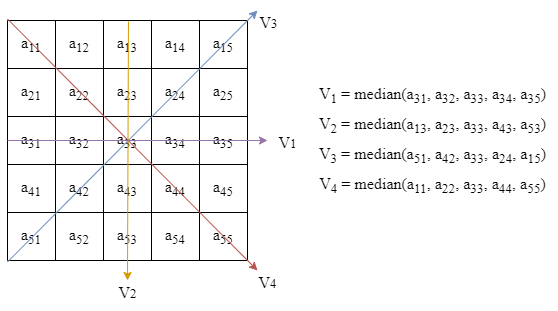

The diagram above was exported from draw.io. Its source (the exported page's mxGraphModel, read from the mxfile embedded in the PNG):
<mxGraphModel dx="942" dy="574" grid="1" gridSize="10" guides="1" tooltips="1" connect="1" arrows="1" fold="1" page="1" pageScale="1" pageWidth="827" pageHeight="1169" math="0" shadow="0">
  <root>
    <mxCell id="0" />
    <mxCell id="1" parent="0" />
    <mxCell id="c8_QfAVPGfeQplwMzbFv-2" value="" style="shape=table;startSize=0;container=1;collapsible=0;childLayout=tableLayout;fontSize=16;fontFamily=Times New Roman;" parent="1" vertex="1">
      <mxGeometry x="40" y="135" width="240" height="240" as="geometry" />
    </mxCell>
    <mxCell id="c8_QfAVPGfeQplwMzbFv-3" value="" style="shape=tableRow;horizontal=0;startSize=0;swimlaneHead=0;swimlaneBody=0;top=0;left=0;bottom=0;right=0;collapsible=0;dropTarget=0;fillColor=none;points=[[0,0.5],[1,0.5]];portConstraint=eastwest;fontSize=16;fontFamily=Times New Roman;" parent="c8_QfAVPGfeQplwMzbFv-2" vertex="1">
      <mxGeometry width="240" height="48" as="geometry" />
    </mxCell>
    <mxCell id="c8_QfAVPGfeQplwMzbFv-4" value="a&lt;sub&gt;11&lt;/sub&gt;" style="shape=partialRectangle;html=1;whiteSpace=wrap;connectable=0;overflow=hidden;fillColor=none;top=0;left=0;bottom=0;right=0;pointerEvents=1;fontSize=16;fontFamily=Times New Roman;" parent="c8_QfAVPGfeQplwMzbFv-3" vertex="1">
      <mxGeometry width="48" height="48" as="geometry">
        <mxRectangle width="48" height="48" as="alternateBounds" />
      </mxGeometry>
    </mxCell>
    <mxCell id="c8_QfAVPGfeQplwMzbFv-5" value="a&lt;sub&gt;12&lt;/sub&gt;" style="shape=partialRectangle;html=1;whiteSpace=wrap;connectable=0;overflow=hidden;fillColor=none;top=0;left=0;bottom=0;right=0;pointerEvents=1;fontSize=16;fontFamily=Times New Roman;" parent="c8_QfAVPGfeQplwMzbFv-3" vertex="1">
      <mxGeometry x="48" width="48" height="48" as="geometry">
        <mxRectangle width="48" height="48" as="alternateBounds" />
      </mxGeometry>
    </mxCell>
    <mxCell id="c8_QfAVPGfeQplwMzbFv-6" value="a&lt;sub&gt;13&lt;/sub&gt;" style="shape=partialRectangle;html=1;whiteSpace=wrap;connectable=0;overflow=hidden;fillColor=none;top=0;left=0;bottom=0;right=0;pointerEvents=1;fontSize=16;fontFamily=Times New Roman;" parent="c8_QfAVPGfeQplwMzbFv-3" vertex="1">
      <mxGeometry x="96" width="48" height="48" as="geometry">
        <mxRectangle width="48" height="48" as="alternateBounds" />
      </mxGeometry>
    </mxCell>
    <mxCell id="c8_QfAVPGfeQplwMzbFv-15" value="a&lt;sub&gt;14&lt;/sub&gt;" style="shape=partialRectangle;html=1;whiteSpace=wrap;connectable=0;overflow=hidden;fillColor=none;top=0;left=0;bottom=0;right=0;pointerEvents=1;fontSize=16;fontFamily=Times New Roman;" parent="c8_QfAVPGfeQplwMzbFv-3" vertex="1">
      <mxGeometry x="144" width="48" height="48" as="geometry">
        <mxRectangle width="48" height="48" as="alternateBounds" />
      </mxGeometry>
    </mxCell>
    <mxCell id="c8_QfAVPGfeQplwMzbFv-18" value="a&lt;sub&gt;15&lt;/sub&gt;" style="shape=partialRectangle;html=1;whiteSpace=wrap;connectable=0;overflow=hidden;fillColor=none;top=0;left=0;bottom=0;right=0;pointerEvents=1;fontSize=16;fontFamily=Times New Roman;" parent="c8_QfAVPGfeQplwMzbFv-3" vertex="1">
      <mxGeometry x="192" width="48" height="48" as="geometry">
        <mxRectangle width="48" height="48" as="alternateBounds" />
      </mxGeometry>
    </mxCell>
    <mxCell id="c8_QfAVPGfeQplwMzbFv-7" value="" style="shape=tableRow;horizontal=0;startSize=0;swimlaneHead=0;swimlaneBody=0;top=0;left=0;bottom=0;right=0;collapsible=0;dropTarget=0;fillColor=none;points=[[0,0.5],[1,0.5]];portConstraint=eastwest;fontSize=16;fontFamily=Times New Roman;" parent="c8_QfAVPGfeQplwMzbFv-2" vertex="1">
      <mxGeometry y="48" width="240" height="48" as="geometry" />
    </mxCell>
    <mxCell id="c8_QfAVPGfeQplwMzbFv-8" value="a&lt;sub&gt;21&lt;/sub&gt;" style="shape=partialRectangle;html=1;whiteSpace=wrap;connectable=0;overflow=hidden;fillColor=none;top=0;left=0;bottom=0;right=0;pointerEvents=1;fontSize=16;fontFamily=Times New Roman;" parent="c8_QfAVPGfeQplwMzbFv-7" vertex="1">
      <mxGeometry width="48" height="48" as="geometry">
        <mxRectangle width="48" height="48" as="alternateBounds" />
      </mxGeometry>
    </mxCell>
    <mxCell id="c8_QfAVPGfeQplwMzbFv-9" value="a&lt;sub&gt;22&lt;/sub&gt;" style="shape=partialRectangle;html=1;whiteSpace=wrap;connectable=0;overflow=hidden;fillColor=none;top=0;left=0;bottom=0;right=0;pointerEvents=1;fontSize=16;fontFamily=Times New Roman;" parent="c8_QfAVPGfeQplwMzbFv-7" vertex="1">
      <mxGeometry x="48" width="48" height="48" as="geometry">
        <mxRectangle width="48" height="48" as="alternateBounds" />
      </mxGeometry>
    </mxCell>
    <mxCell id="c8_QfAVPGfeQplwMzbFv-10" value="a&lt;sub&gt;23&lt;/sub&gt;" style="shape=partialRectangle;html=1;whiteSpace=wrap;connectable=0;overflow=hidden;fillColor=none;top=0;left=0;bottom=0;right=0;pointerEvents=1;fontSize=16;fontFamily=Times New Roman;" parent="c8_QfAVPGfeQplwMzbFv-7" vertex="1">
      <mxGeometry x="96" width="48" height="48" as="geometry">
        <mxRectangle width="48" height="48" as="alternateBounds" />
      </mxGeometry>
    </mxCell>
    <mxCell id="c8_QfAVPGfeQplwMzbFv-16" value="a&lt;sub&gt;24&lt;/sub&gt;" style="shape=partialRectangle;html=1;whiteSpace=wrap;connectable=0;overflow=hidden;fillColor=none;top=0;left=0;bottom=0;right=0;pointerEvents=1;fontSize=16;fontFamily=Times New Roman;" parent="c8_QfAVPGfeQplwMzbFv-7" vertex="1">
      <mxGeometry x="144" width="48" height="48" as="geometry">
        <mxRectangle width="48" height="48" as="alternateBounds" />
      </mxGeometry>
    </mxCell>
    <mxCell id="c8_QfAVPGfeQplwMzbFv-19" value="a&lt;sub&gt;25&lt;/sub&gt;" style="shape=partialRectangle;html=1;whiteSpace=wrap;connectable=0;overflow=hidden;fillColor=none;top=0;left=0;bottom=0;right=0;pointerEvents=1;fontSize=16;fontFamily=Times New Roman;" parent="c8_QfAVPGfeQplwMzbFv-7" vertex="1">
      <mxGeometry x="192" width="48" height="48" as="geometry">
        <mxRectangle width="48" height="48" as="alternateBounds" />
      </mxGeometry>
    </mxCell>
    <mxCell id="c8_QfAVPGfeQplwMzbFv-11" value="" style="shape=tableRow;horizontal=0;startSize=0;swimlaneHead=0;swimlaneBody=0;top=0;left=0;bottom=0;right=0;collapsible=0;dropTarget=0;fillColor=none;points=[[0,0.5],[1,0.5]];portConstraint=eastwest;fontSize=16;fontFamily=Times New Roman;" parent="c8_QfAVPGfeQplwMzbFv-2" vertex="1">
      <mxGeometry y="96" width="240" height="48" as="geometry" />
    </mxCell>
    <mxCell id="c8_QfAVPGfeQplwMzbFv-12" value="a&lt;sub&gt;31&lt;/sub&gt;" style="shape=partialRectangle;html=1;whiteSpace=wrap;connectable=0;overflow=hidden;fillColor=none;top=0;left=0;bottom=0;right=0;pointerEvents=1;fontSize=16;fontFamily=Times New Roman;" parent="c8_QfAVPGfeQplwMzbFv-11" vertex="1">
      <mxGeometry width="48" height="48" as="geometry">
        <mxRectangle width="48" height="48" as="alternateBounds" />
      </mxGeometry>
    </mxCell>
    <mxCell id="c8_QfAVPGfeQplwMzbFv-13" value="a&lt;sub&gt;32&lt;/sub&gt;" style="shape=partialRectangle;html=1;whiteSpace=wrap;connectable=0;overflow=hidden;fillColor=none;top=0;left=0;bottom=0;right=0;pointerEvents=1;fontSize=16;fontFamily=Times New Roman;" parent="c8_QfAVPGfeQplwMzbFv-11" vertex="1">
      <mxGeometry x="48" width="48" height="48" as="geometry">
        <mxRectangle width="48" height="48" as="alternateBounds" />
      </mxGeometry>
    </mxCell>
    <mxCell id="c8_QfAVPGfeQplwMzbFv-14" value="a&lt;sub&gt;33&lt;/sub&gt;" style="shape=partialRectangle;html=1;whiteSpace=wrap;connectable=0;overflow=hidden;fillColor=none;top=0;left=0;bottom=0;right=0;pointerEvents=1;fontSize=16;fontFamily=Times New Roman;" parent="c8_QfAVPGfeQplwMzbFv-11" vertex="1">
      <mxGeometry x="96" width="48" height="48" as="geometry">
        <mxRectangle width="48" height="48" as="alternateBounds" />
      </mxGeometry>
    </mxCell>
    <mxCell id="c8_QfAVPGfeQplwMzbFv-17" value="a&lt;sub&gt;34&lt;/sub&gt;" style="shape=partialRectangle;html=1;whiteSpace=wrap;connectable=0;overflow=hidden;fillColor=none;top=0;left=0;bottom=0;right=0;pointerEvents=1;fontSize=16;fontFamily=Times New Roman;" parent="c8_QfAVPGfeQplwMzbFv-11" vertex="1">
      <mxGeometry x="144" width="48" height="48" as="geometry">
        <mxRectangle width="48" height="48" as="alternateBounds" />
      </mxGeometry>
    </mxCell>
    <mxCell id="c8_QfAVPGfeQplwMzbFv-20" value="a&lt;sub&gt;35&lt;/sub&gt;" style="shape=partialRectangle;html=1;whiteSpace=wrap;connectable=0;overflow=hidden;fillColor=none;top=0;left=0;bottom=0;right=0;pointerEvents=1;fontSize=16;fontFamily=Times New Roman;" parent="c8_QfAVPGfeQplwMzbFv-11" vertex="1">
      <mxGeometry x="192" width="48" height="48" as="geometry">
        <mxRectangle width="48" height="48" as="alternateBounds" />
      </mxGeometry>
    </mxCell>
    <mxCell id="c8_QfAVPGfeQplwMzbFv-27" style="shape=tableRow;horizontal=0;startSize=0;swimlaneHead=0;swimlaneBody=0;top=0;left=0;bottom=0;right=0;collapsible=0;dropTarget=0;fillColor=none;points=[[0,0.5],[1,0.5]];portConstraint=eastwest;fontSize=16;fontFamily=Times New Roman;" parent="c8_QfAVPGfeQplwMzbFv-2" vertex="1">
      <mxGeometry y="144" width="240" height="48" as="geometry" />
    </mxCell>
    <mxCell id="c8_QfAVPGfeQplwMzbFv-28" value="a&lt;sub&gt;41&lt;/sub&gt;" style="shape=partialRectangle;html=1;whiteSpace=wrap;connectable=0;overflow=hidden;fillColor=none;top=0;left=0;bottom=0;right=0;pointerEvents=1;fontSize=16;fontFamily=Times New Roman;" parent="c8_QfAVPGfeQplwMzbFv-27" vertex="1">
      <mxGeometry width="48" height="48" as="geometry">
        <mxRectangle width="48" height="48" as="alternateBounds" />
      </mxGeometry>
    </mxCell>
    <mxCell id="c8_QfAVPGfeQplwMzbFv-29" value="a&lt;sub&gt;42&lt;/sub&gt;" style="shape=partialRectangle;html=1;whiteSpace=wrap;connectable=0;overflow=hidden;fillColor=none;top=0;left=0;bottom=0;right=0;pointerEvents=1;fontSize=16;fontFamily=Times New Roman;" parent="c8_QfAVPGfeQplwMzbFv-27" vertex="1">
      <mxGeometry x="48" width="48" height="48" as="geometry">
        <mxRectangle width="48" height="48" as="alternateBounds" />
      </mxGeometry>
    </mxCell>
    <mxCell id="c8_QfAVPGfeQplwMzbFv-30" value="a&lt;sub&gt;43&lt;/sub&gt;" style="shape=partialRectangle;html=1;whiteSpace=wrap;connectable=0;overflow=hidden;fillColor=none;top=0;left=0;bottom=0;right=0;pointerEvents=1;fontSize=16;fontFamily=Times New Roman;" parent="c8_QfAVPGfeQplwMzbFv-27" vertex="1">
      <mxGeometry x="96" width="48" height="48" as="geometry">
        <mxRectangle width="48" height="48" as="alternateBounds" />
      </mxGeometry>
    </mxCell>
    <mxCell id="c8_QfAVPGfeQplwMzbFv-31" value="a&lt;sub&gt;44&lt;/sub&gt;" style="shape=partialRectangle;html=1;whiteSpace=wrap;connectable=0;overflow=hidden;fillColor=none;top=0;left=0;bottom=0;right=0;pointerEvents=1;fontSize=16;fontFamily=Times New Roman;" parent="c8_QfAVPGfeQplwMzbFv-27" vertex="1">
      <mxGeometry x="144" width="48" height="48" as="geometry">
        <mxRectangle width="48" height="48" as="alternateBounds" />
      </mxGeometry>
    </mxCell>
    <mxCell id="c8_QfAVPGfeQplwMzbFv-32" value="a&lt;sub&gt;45&lt;/sub&gt;" style="shape=partialRectangle;html=1;whiteSpace=wrap;connectable=0;overflow=hidden;fillColor=none;top=0;left=0;bottom=0;right=0;pointerEvents=1;fontSize=16;fontFamily=Times New Roman;" parent="c8_QfAVPGfeQplwMzbFv-27" vertex="1">
      <mxGeometry x="192" width="48" height="48" as="geometry">
        <mxRectangle width="48" height="48" as="alternateBounds" />
      </mxGeometry>
    </mxCell>
    <mxCell id="c8_QfAVPGfeQplwMzbFv-21" style="shape=tableRow;horizontal=0;startSize=0;swimlaneHead=0;swimlaneBody=0;top=0;left=0;bottom=0;right=0;collapsible=0;dropTarget=0;fillColor=none;points=[[0,0.5],[1,0.5]];portConstraint=eastwest;fontSize=16;fontFamily=Times New Roman;" parent="c8_QfAVPGfeQplwMzbFv-2" vertex="1">
      <mxGeometry y="192" width="240" height="48" as="geometry" />
    </mxCell>
    <mxCell id="c8_QfAVPGfeQplwMzbFv-22" value="a&lt;sub&gt;51&lt;/sub&gt;" style="shape=partialRectangle;html=1;whiteSpace=wrap;connectable=0;overflow=hidden;fillColor=none;top=0;left=0;bottom=0;right=0;pointerEvents=1;fontSize=16;fontFamily=Times New Roman;" parent="c8_QfAVPGfeQplwMzbFv-21" vertex="1">
      <mxGeometry width="48" height="48" as="geometry">
        <mxRectangle width="48" height="48" as="alternateBounds" />
      </mxGeometry>
    </mxCell>
    <mxCell id="c8_QfAVPGfeQplwMzbFv-23" value="a&lt;sub&gt;52&lt;/sub&gt;" style="shape=partialRectangle;html=1;whiteSpace=wrap;connectable=0;overflow=hidden;fillColor=none;top=0;left=0;bottom=0;right=0;pointerEvents=1;fontSize=16;fontFamily=Times New Roman;" parent="c8_QfAVPGfeQplwMzbFv-21" vertex="1">
      <mxGeometry x="48" width="48" height="48" as="geometry">
        <mxRectangle width="48" height="48" as="alternateBounds" />
      </mxGeometry>
    </mxCell>
    <mxCell id="c8_QfAVPGfeQplwMzbFv-24" value="a&lt;sub&gt;53&lt;/sub&gt;" style="shape=partialRectangle;html=1;whiteSpace=wrap;connectable=0;overflow=hidden;fillColor=none;top=0;left=0;bottom=0;right=0;pointerEvents=1;fontSize=16;fontFamily=Times New Roman;" parent="c8_QfAVPGfeQplwMzbFv-21" vertex="1">
      <mxGeometry x="96" width="48" height="48" as="geometry">
        <mxRectangle width="48" height="48" as="alternateBounds" />
      </mxGeometry>
    </mxCell>
    <mxCell id="c8_QfAVPGfeQplwMzbFv-25" value="a&lt;sub&gt;54&lt;/sub&gt;" style="shape=partialRectangle;html=1;whiteSpace=wrap;connectable=0;overflow=hidden;fillColor=none;top=0;left=0;bottom=0;right=0;pointerEvents=1;fontSize=16;fontFamily=Times New Roman;" parent="c8_QfAVPGfeQplwMzbFv-21" vertex="1">
      <mxGeometry x="144" width="48" height="48" as="geometry">
        <mxRectangle width="48" height="48" as="alternateBounds" />
      </mxGeometry>
    </mxCell>
    <mxCell id="c8_QfAVPGfeQplwMzbFv-26" value="a&lt;sub&gt;55&lt;/sub&gt;" style="shape=partialRectangle;html=1;whiteSpace=wrap;connectable=0;overflow=hidden;fillColor=none;top=0;left=0;bottom=0;right=0;pointerEvents=1;fontSize=16;fontFamily=Times New Roman;" parent="c8_QfAVPGfeQplwMzbFv-21" vertex="1">
      <mxGeometry x="192" width="48" height="48" as="geometry">
        <mxRectangle width="48" height="48" as="alternateBounds" />
      </mxGeometry>
    </mxCell>
    <mxCell id="c8_QfAVPGfeQplwMzbFv-36" value="" style="endArrow=classic;html=1;rounded=0;fontSize=16;exitX=0;exitY=-0.031;exitDx=0;exitDy=0;exitPerimeter=0;fillColor=#f8cecc;strokeColor=#b85450;strokeWidth=1;fontFamily=Times New Roman;" parent="1" source="c8_QfAVPGfeQplwMzbFv-3" edge="1">
      <mxGeometry width="50" height="50" relative="1" as="geometry">
        <mxPoint x="110" y="245" as="sourcePoint" />
        <mxPoint x="290" y="385" as="targetPoint" />
      </mxGeometry>
    </mxCell>
    <mxCell id="c8_QfAVPGfeQplwMzbFv-37" value="" style="endArrow=classic;html=1;rounded=0;fontSize=16;exitX=0;exitY=1.031;exitDx=0;exitDy=0;exitPerimeter=0;fillColor=#dae8fc;strokeColor=#6c8ebf;strokeWidth=1;fontFamily=Times New Roman;" parent="1" source="c8_QfAVPGfeQplwMzbFv-21" edge="1">
      <mxGeometry width="50" height="50" relative="1" as="geometry">
        <mxPoint x="110" y="245" as="sourcePoint" />
        <mxPoint x="290" y="125" as="targetPoint" />
      </mxGeometry>
    </mxCell>
    <mxCell id="c8_QfAVPGfeQplwMzbFv-38" value="" style="endArrow=classic;html=1;rounded=0;fontSize=16;exitX=0.504;exitY=0.021;exitDx=0;exitDy=0;exitPerimeter=0;fillColor=#ffe6cc;strokeColor=#d79b00;strokeWidth=1;fontFamily=Times New Roman;" parent="1" source="c8_QfAVPGfeQplwMzbFv-3" edge="1">
      <mxGeometry width="50" height="50" relative="1" as="geometry">
        <mxPoint x="110" y="245" as="sourcePoint" />
        <mxPoint x="160" y="395" as="targetPoint" />
      </mxGeometry>
    </mxCell>
    <mxCell id="c8_QfAVPGfeQplwMzbFv-39" value="" style="endArrow=classic;html=1;rounded=0;fontSize=16;exitX=0;exitY=0.5;exitDx=0;exitDy=0;fillColor=#e1d5e7;strokeColor=#9673a6;strokeWidth=1;fontFamily=Times New Roman;" parent="1" source="c8_QfAVPGfeQplwMzbFv-11" edge="1">
      <mxGeometry width="50" height="50" relative="1" as="geometry">
        <mxPoint x="110" y="245" as="sourcePoint" />
        <mxPoint x="300" y="255" as="targetPoint" />
      </mxGeometry>
    </mxCell>
    <mxCell id="c8_QfAVPGfeQplwMzbFv-40" value="&lt;sub style=&quot;font-size: 16px;&quot;&gt;V&lt;/sub&gt;&lt;span style=&quot;font-size: 16px;&quot;&gt;&lt;sub&gt;3&lt;/sub&gt;&lt;/span&gt;" style="text;html=1;align=center;verticalAlign=middle;resizable=0;points=[];autosize=1;strokeColor=none;fillColor=none;fontSize=16;fontFamily=Times New Roman;" parent="1" vertex="1">
      <mxGeometry x="281" y="115" width="40" height="40" as="geometry" />
    </mxCell>
    <mxCell id="c8_QfAVPGfeQplwMzbFv-41" value="&lt;sub style=&quot;font-size: 16px;&quot;&gt;V&lt;/sub&gt;&lt;span style=&quot;font-size: 16px;&quot;&gt;&lt;sub&gt;1&lt;/sub&gt;&lt;/span&gt;" style="text;html=1;align=center;verticalAlign=middle;resizable=0;points=[];autosize=1;strokeColor=none;fillColor=none;fontSize=16;fontFamily=Times New Roman;" parent="1" vertex="1">
      <mxGeometry x="300" y="235" width="40" height="40" as="geometry" />
    </mxCell>
    <mxCell id="c8_QfAVPGfeQplwMzbFv-42" value="&lt;sub style=&quot;font-size: 16px;&quot;&gt;V&lt;/sub&gt;&lt;span style=&quot;font-size: 16px;&quot;&gt;&lt;sub&gt;4&lt;/sub&gt;&lt;/span&gt;" style="text;html=1;align=center;verticalAlign=middle;resizable=0;points=[];autosize=1;strokeColor=none;fillColor=none;fontSize=16;fontFamily=Times New Roman;" parent="1" vertex="1">
      <mxGeometry x="280" y="375" width="40" height="40" as="geometry" />
    </mxCell>
    <mxCell id="c8_QfAVPGfeQplwMzbFv-43" value="&lt;sub style=&quot;font-size: 16px;&quot;&gt;V&lt;/sub&gt;&lt;span style=&quot;font-size: 16px;&quot;&gt;&lt;sub&gt;2&lt;/sub&gt;&lt;/span&gt;" style="text;html=1;align=center;verticalAlign=middle;resizable=0;points=[];autosize=1;strokeColor=none;fillColor=none;fontSize=16;fontFamily=Times New Roman;" parent="1" vertex="1">
      <mxGeometry x="140" y="385" width="40" height="40" as="geometry" />
    </mxCell>
    <mxCell id="sXLT3yxrJZIyAJYQXHB4-1" value="V&lt;sub&gt;1&lt;/sub&gt; = median(a&lt;sub&gt;31&lt;/sub&gt;, a&lt;sub&gt;32&lt;/sub&gt;, a&lt;sub&gt;33&lt;/sub&gt;, a&lt;sub&gt;34&lt;/sub&gt;, a&lt;sub&gt;35&lt;/sub&gt;)" style="text;html=1;align=center;verticalAlign=middle;resizable=0;points=[];autosize=1;strokeColor=none;fillColor=none;fontSize=16;fontFamily=Times New Roman;" parent="1" vertex="1">
      <mxGeometry x="340" y="190" width="250" height="40" as="geometry" />
    </mxCell>
    <mxCell id="sXLT3yxrJZIyAJYQXHB4-2" value="&lt;font style=&quot;font-size: 16px;&quot;&gt;V&lt;sub style=&quot;&quot;&gt;2&lt;/sub&gt; = median(a&lt;sub&gt;13&lt;/sub&gt;, a&lt;sub&gt;23&lt;/sub&gt;, a&lt;sub&gt;33&lt;/sub&gt;, a&lt;sub&gt;43&lt;/sub&gt;, a&lt;sub&gt;53&lt;/sub&gt;)&lt;/font&gt;" style="text;html=1;align=center;verticalAlign=middle;resizable=0;points=[];autosize=1;strokeColor=none;fillColor=none;fontSize=16;fontFamily=Times New Roman;" parent="1" vertex="1">
      <mxGeometry x="340" y="220" width="250" height="40" as="geometry" />
    </mxCell>
    <mxCell id="sXLT3yxrJZIyAJYQXHB4-3" value="&lt;span style=&quot;font-size: 16px;&quot;&gt;V&lt;sub&gt;3&lt;/sub&gt;&amp;nbsp;&lt;/span&gt;= median(a&lt;sub&gt;51&lt;/sub&gt;, a&lt;sub&gt;42&lt;/sub&gt;, a&lt;sub&gt;33&lt;/sub&gt;, a&lt;sub&gt;24&lt;/sub&gt;, a&lt;sub&gt;15&lt;/sub&gt;)" style="text;html=1;align=center;verticalAlign=middle;resizable=0;points=[];autosize=1;strokeColor=none;fillColor=none;fontSize=16;fontFamily=Times New Roman;" parent="1" vertex="1">
      <mxGeometry x="340" y="250" width="250" height="40" as="geometry" />
    </mxCell>
    <mxCell id="sXLT3yxrJZIyAJYQXHB4-4" value="&lt;span style=&quot;font-size: 16px;&quot;&gt;V&lt;sub&gt;4&lt;/sub&gt;&amp;nbsp;&lt;/span&gt;= median(a&lt;sub&gt;11&lt;/sub&gt;, a&lt;sub&gt;22&lt;/sub&gt;, a&lt;sub&gt;33&lt;/sub&gt;, a&lt;sub&gt;44&lt;/sub&gt;, a&lt;sub&gt;55&lt;/sub&gt;)" style="text;html=1;align=center;verticalAlign=middle;resizable=0;points=[];autosize=1;strokeColor=none;fillColor=none;fontSize=16;fontFamily=Times New Roman;" parent="1" vertex="1">
      <mxGeometry x="340" y="280" width="250" height="40" as="geometry" />
    </mxCell>
  </root>
</mxGraphModel>